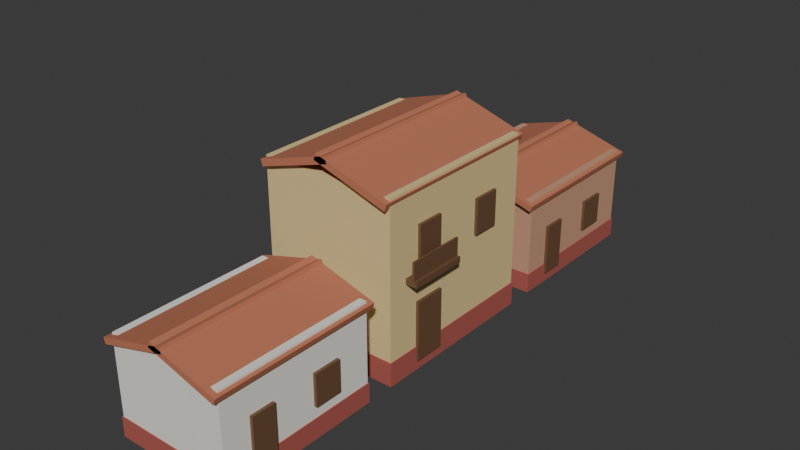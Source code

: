 # Source: Casas.blend  (saved by Blender 5.2.45; exported with 4.5.12 LTS)
import bpy
from mathutils import Matrix  # noqa: F401  (used for matrix-valued properties, if any)

bpy.ops.wm.read_factory_settings(use_empty=True)
scene = bpy.context.scene
scene.name = 'Scene'

# ---- collections
col_collection = bpy.data.collections.new('Collection'); scene.collection.children.link(col_collection)

# ---- materials (node trees are filled in below, after node groups)
mat_muro_adobe_blanco_002 = bpy.data.materials.new('Muro_Adobe_Blanco.002')
mat_muro_adobe_blanco_002.diffuse_color = (0.85, 0.82, 0.75, 1.0)
mat_zocalo_rojo_002 = bpy.data.materials.new('Zocalo_Rojo.002')
mat_zocalo_rojo_002.diffuse_color = (0.42, 0.1, 0.08, 1.0)
mat_teja_roja_002 = bpy.data.materials.new('Teja_Roja.002')
mat_teja_roja_002.diffuse_color = (0.52, 0.18, 0.1, 1.0)
mat_madera_puerta_balcon_002 = bpy.data.materials.new('Madera_Puerta_Balcon.002')
mat_madera_puerta_balcon_002.diffuse_color = (0.16, 0.08, 0.04, 1.0)
mat_muro_adobe_amarillo_002 = bpy.data.materials.new('Muro_Adobe_Amarillo.002')
mat_muro_adobe_amarillo_002.diffuse_color = (0.75, 0.58, 0.28, 1.0)
mat_muro_adobe_terracota_002 = bpy.data.materials.new('Muro_Adobe_Terracota.002')
mat_muro_adobe_terracota_002.diffuse_color = (0.58, 0.32, 0.2, 1.0)

# ---- material node trees
mat_muro_adobe_blanco_002.use_nodes = True; mat_muro_adobe_blanco_002.node_tree.nodes.clear()
_N = mat_muro_adobe_blanco_002.node_tree.nodes; _L = mat_muro_adobe_blanco_002.node_tree.links
n0 = _N.new('ShaderNodeBsdfPrincipled'); n0.name = 'Principled BSDF'; n0.location = (-200, 100)
n0.inputs[0].default_value = (0.85, 0.82, 0.75, 1.0)
n0.inputs[2].default_value = 0.9
n0.inputs[10].default_value = 0.005
n1 = _N.new('ShaderNodeOutputMaterial'); n1.name = 'Material Output'; n1.location = (200, 100)
_L.new(n0.outputs[0], n1.inputs[0])
n1.is_active_output = True
mat_zocalo_rojo_002.use_nodes = True; mat_zocalo_rojo_002.node_tree.nodes.clear()
_N = mat_zocalo_rojo_002.node_tree.nodes; _L = mat_zocalo_rojo_002.node_tree.links
n0 = _N.new('ShaderNodeBsdfPrincipled'); n0.name = 'Principled BSDF'; n0.location = (-200, 100)
n0.inputs[0].default_value = (0.42, 0.1, 0.08, 1.0)
n0.inputs[2].default_value = 0.8
n0.inputs[10].default_value = 0.005
n1 = _N.new('ShaderNodeOutputMaterial'); n1.name = 'Material Output'; n1.location = (200, 100)
_L.new(n0.outputs[0], n1.inputs[0])
n1.is_active_output = True
mat_teja_roja_002.use_nodes = True; mat_teja_roja_002.node_tree.nodes.clear()
_N = mat_teja_roja_002.node_tree.nodes; _L = mat_teja_roja_002.node_tree.links
n0 = _N.new('ShaderNodeBsdfPrincipled'); n0.name = 'Principled BSDF'; n0.location = (-200, 100)
n0.inputs[0].default_value = (0.52, 0.18, 0.1, 1.0)
n0.inputs[2].default_value = 0.75
n0.inputs[10].default_value = 0.005
n1 = _N.new('ShaderNodeOutputMaterial'); n1.name = 'Material Output'; n1.location = (200, 100)
_L.new(n0.outputs[0], n1.inputs[0])
n1.is_active_output = True
mat_madera_puerta_balcon_002.use_nodes = True; mat_madera_puerta_balcon_002.node_tree.nodes.clear()
_N = mat_madera_puerta_balcon_002.node_tree.nodes; _L = mat_madera_puerta_balcon_002.node_tree.links
n0 = _N.new('ShaderNodeBsdfPrincipled'); n0.name = 'Principled BSDF'; n0.location = (-200, 100)
n0.inputs[0].default_value = (0.16, 0.08, 0.04, 1.0)
n0.inputs[2].default_value = 0.6
n0.inputs[10].default_value = 0.005
n1 = _N.new('ShaderNodeOutputMaterial'); n1.name = 'Material Output'; n1.location = (200, 100)
_L.new(n0.outputs[0], n1.inputs[0])
n1.is_active_output = True
mat_muro_adobe_amarillo_002.use_nodes = True; mat_muro_adobe_amarillo_002.node_tree.nodes.clear()
_N = mat_muro_adobe_amarillo_002.node_tree.nodes; _L = mat_muro_adobe_amarillo_002.node_tree.links
n0 = _N.new('ShaderNodeBsdfPrincipled'); n0.name = 'Principled BSDF'; n0.location = (-200, 100)
n0.inputs[0].default_value = (0.75, 0.58, 0.28, 1.0)
n0.inputs[2].default_value = 0.88
n0.inputs[10].default_value = 0.005
n1 = _N.new('ShaderNodeOutputMaterial'); n1.name = 'Material Output'; n1.location = (200, 100)
_L.new(n0.outputs[0], n1.inputs[0])
n1.is_active_output = True
mat_muro_adobe_terracota_002.use_nodes = True; mat_muro_adobe_terracota_002.node_tree.nodes.clear()
_N = mat_muro_adobe_terracota_002.node_tree.nodes; _L = mat_muro_adobe_terracota_002.node_tree.links
n0 = _N.new('ShaderNodeBsdfPrincipled'); n0.name = 'Principled BSDF'; n0.location = (-200, 100)
n0.inputs[0].default_value = (0.58, 0.32, 0.2, 1.0)
n0.inputs[2].default_value = 0.85
n0.inputs[10].default_value = 0.005
n1 = _N.new('ShaderNodeOutputMaterial'); n1.name = 'Material Output'; n1.location = (200, 100)
_L.new(n0.outputs[0], n1.inputs[0])
n1.is_active_output = True

# ---- world
world_world = bpy.data.worlds.new('World'); scene.world = world_world
world_world.use_nodes = True; world_world.node_tree.nodes.clear()
_N = world_world.node_tree.nodes; _L = world_world.node_tree.links
n0 = _N.new('ShaderNodeOutputWorld'); n0.name = 'World Output'; n0.location = (200, 100)
n1 = _N.new('ShaderNodeBackground'); n1.name = 'Background'; n1.location = (-200, 100)
n1.inputs[0].default_value = (0.05088, 0.05088, 0.05088, 1.0)
_L.new(n1.outputs[0], n0.inputs[0])
n0.is_active_output = True
world_world.color = (0.05088, 0.05088, 0.05088)
world_world.sun_shadow_jitter_overblur = 0.0

# ---- meshes
me_cube_063 = bpy.data.meshes.new('Cube.063')
me_cube_063.from_pydata([(-0.5, -0.5, -0.5), (-0.5, -0.5, 0.5), (-0.5, 0.5, -0.5), (-0.5, 0.5, 0.5), (0.5, -0.5, -0.5), (0.5, -0.5, 0.5), (0.5, 0.5, -0.5), (0.5, 0.5, 0.5)], [], [(0, 1, 3, 2), (2, 3, 7, 6), (6, 7, 5, 4), (4, 5, 1, 0), (2, 6, 4, 0), (7, 3, 1, 5)])
_uv = me_cube_063.uv_layers.new(name='UVMap')
_uv.uv.foreach_set('vector', [0.375, 0.0, 0.625, 0.0, 0.625, 0.25, 0.375, 0.25, 0.375, 0.25, 0.625, 0.25, 0.625, 0.5, 0.375, 0.5, 0.375, 0.5, 0.625, 0.5, 0.625, 0.75, 0.375, 0.75, 0.375, 0.75, 0.625, 0.75, 0.625, 1.0, 0.375, 1.0, 0.125, 0.5, 0.375, 0.5, 0.375, 0.75, 0.125, 0.75, 0.625, 0.5, 0.875, 0.5, 0.875, 0.75, 0.625, 0.75])
me_cube_063.materials.append(mat_muro_adobe_blanco_002)
me_cube_063.update()
me_cube_064 = bpy.data.meshes.new('Cube.064')
me_cube_064.from_pydata([(-0.5, -0.5, -0.5), (-0.5, -0.5, 0.5), (-0.5, 0.5, -0.5), (-0.5, 0.5, 0.5), (0.5, -0.5, -0.5), (0.5, -0.5, 0.5), (0.5, 0.5, -0.5), (0.5, 0.5, 0.5)], [], [(0, 1, 3, 2), (2, 3, 7, 6), (6, 7, 5, 4), (4, 5, 1, 0), (2, 6, 4, 0), (7, 3, 1, 5)])
_uv = me_cube_064.uv_layers.new(name='UVMap')
_uv.uv.foreach_set('vector', [0.375, 0.0, 0.625, 0.0, 0.625, 0.25, 0.375, 0.25, 0.375, 0.25, 0.625, 0.25, 0.625, 0.5, 0.375, 0.5, 0.375, 0.5, 0.625, 0.5, 0.625, 0.75, 0.375, 0.75, 0.375, 0.75, 0.625, 0.75, 0.625, 1.0, 0.375, 1.0, 0.125, 0.5, 0.375, 0.5, 0.375, 0.75, 0.125, 0.75, 0.625, 0.5, 0.875, 0.5, 0.875, 0.75, 0.625, 0.75])
me_cube_064.materials.append(mat_zocalo_rojo_002)
me_cube_064.update()
me_cube_065 = bpy.data.meshes.new('Cube.065')
me_cube_065.from_pydata([(-0.5, -0.5, -0.5), (-0.5, -0.5, 0.5), (-0.5, 0.5, -0.5), (-0.5, 0.5, 0.5), (0.5, -0.5, -0.5), (0.5, -0.5, 0.5), (0.5, 0.5, -0.5), (0.5, 0.5, 0.5)], [], [(0, 1, 3, 2), (2, 3, 7, 6), (6, 7, 5, 4), (4, 5, 1, 0), (2, 6, 4, 0), (7, 3, 1, 5)])
_uv = me_cube_065.uv_layers.new(name='UVMap')
_uv.uv.foreach_set('vector', [0.375, 0.0, 0.625, 0.0, 0.625, 0.25, 0.375, 0.25, 0.375, 0.25, 0.625, 0.25, 0.625, 0.5, 0.375, 0.5, 0.375, 0.5, 0.625, 0.5, 0.625, 0.75, 0.375, 0.75, 0.375, 0.75, 0.625, 0.75, 0.625, 1.0, 0.375, 1.0, 0.125, 0.5, 0.375, 0.5, 0.375, 0.75, 0.125, 0.75, 0.625, 0.5, 0.875, 0.5, 0.875, 0.75, 0.625, 0.75])
me_cube_065.materials.append(mat_teja_roja_002)
me_cube_065.update()
me_cube_066 = bpy.data.meshes.new('Cube.066')
me_cube_066.from_pydata([(-0.5, -0.5, -0.5), (-0.5, -0.5, 0.5), (-0.5, 0.5, -0.5), (-0.5, 0.5, 0.5), (0.5, -0.5, -0.5), (0.5, -0.5, 0.5), (0.5, 0.5, -0.5), (0.5, 0.5, 0.5)], [], [(0, 1, 3, 2), (2, 3, 7, 6), (6, 7, 5, 4), (4, 5, 1, 0), (2, 6, 4, 0), (7, 3, 1, 5)])
_uv = me_cube_066.uv_layers.new(name='UVMap')
_uv.uv.foreach_set('vector', [0.375, 0.0, 0.625, 0.0, 0.625, 0.25, 0.375, 0.25, 0.375, 0.25, 0.625, 0.25, 0.625, 0.5, 0.375, 0.5, 0.375, 0.5, 0.625, 0.5, 0.625, 0.75, 0.375, 0.75, 0.375, 0.75, 0.625, 0.75, 0.625, 1.0, 0.375, 1.0, 0.125, 0.5, 0.375, 0.5, 0.375, 0.75, 0.125, 0.75, 0.625, 0.5, 0.875, 0.5, 0.875, 0.75, 0.625, 0.75])
me_cube_066.materials.append(mat_teja_roja_002)
me_cube_066.update()
me_cube_067 = bpy.data.meshes.new('Cube.067')
me_cube_067.from_pydata([(-0.5, -0.5, -0.5), (-0.5, -0.5, 0.5), (-0.5, 0.5, -0.5), (-0.5, 0.5, 0.5), (0.5, -0.5, -0.5), (0.5, -0.5, 0.5), (0.5, 0.5, -0.5), (0.5, 0.5, 0.5)], [], [(0, 1, 3, 2), (2, 3, 7, 6), (6, 7, 5, 4), (4, 5, 1, 0), (2, 6, 4, 0), (7, 3, 1, 5)])
_uv = me_cube_067.uv_layers.new(name='UVMap')
_uv.uv.foreach_set('vector', [0.375, 0.0, 0.625, 0.0, 0.625, 0.25, 0.375, 0.25, 0.375, 0.25, 0.625, 0.25, 0.625, 0.5, 0.375, 0.5, 0.375, 0.5, 0.625, 0.5, 0.625, 0.75, 0.375, 0.75, 0.375, 0.75, 0.625, 0.75, 0.625, 1.0, 0.375, 1.0, 0.125, 0.5, 0.375, 0.5, 0.375, 0.75, 0.125, 0.75, 0.625, 0.5, 0.875, 0.5, 0.875, 0.75, 0.625, 0.75])
me_cube_067.materials.append(mat_madera_puerta_balcon_002)
me_cube_067.update()
me_cube_068 = bpy.data.meshes.new('Cube.068')
me_cube_068.from_pydata([(-0.5, -0.5, -0.5), (-0.5, -0.5, 0.5), (-0.5, 0.5, -0.5), (-0.5, 0.5, 0.5), (0.5, -0.5, -0.5), (0.5, -0.5, 0.5), (0.5, 0.5, -0.5), (0.5, 0.5, 0.5)], [], [(0, 1, 3, 2), (2, 3, 7, 6), (6, 7, 5, 4), (4, 5, 1, 0), (2, 6, 4, 0), (7, 3, 1, 5)])
_uv = me_cube_068.uv_layers.new(name='UVMap')
_uv.uv.foreach_set('vector', [0.375, 0.0, 0.625, 0.0, 0.625, 0.25, 0.375, 0.25, 0.375, 0.25, 0.625, 0.25, 0.625, 0.5, 0.375, 0.5, 0.375, 0.5, 0.625, 0.5, 0.625, 0.75, 0.375, 0.75, 0.375, 0.75, 0.625, 0.75, 0.625, 1.0, 0.375, 1.0, 0.125, 0.5, 0.375, 0.5, 0.375, 0.75, 0.125, 0.75, 0.625, 0.5, 0.875, 0.5, 0.875, 0.75, 0.625, 0.75])
me_cube_068.materials.append(mat_madera_puerta_balcon_002)
me_cube_068.update()
me_cube_069 = bpy.data.meshes.new('Cube.069')
me_cube_069.from_pydata([(-0.5, -0.5, -0.5), (-0.5, -0.5, 0.5), (-0.5, 0.5, -0.5), (-0.5, 0.5, 0.5), (0.5, -0.5, -0.5), (0.5, -0.5, 0.5), (0.5, 0.5, -0.5), (0.5, 0.5, 0.5)], [], [(0, 1, 3, 2), (2, 3, 7, 6), (6, 7, 5, 4), (4, 5, 1, 0), (2, 6, 4, 0), (7, 3, 1, 5)])
_uv = me_cube_069.uv_layers.new(name='UVMap')
_uv.uv.foreach_set('vector', [0.375, 0.0, 0.625, 0.0, 0.625, 0.25, 0.375, 0.25, 0.375, 0.25, 0.625, 0.25, 0.625, 0.5, 0.375, 0.5, 0.375, 0.5, 0.625, 0.5, 0.625, 0.75, 0.375, 0.75, 0.375, 0.75, 0.625, 0.75, 0.625, 1.0, 0.375, 1.0, 0.125, 0.5, 0.375, 0.5, 0.375, 0.75, 0.125, 0.75, 0.625, 0.5, 0.875, 0.5, 0.875, 0.75, 0.625, 0.75])
me_cube_069.materials.append(mat_muro_adobe_amarillo_002)
me_cube_069.update()
me_cube_070 = bpy.data.meshes.new('Cube.070')
me_cube_070.from_pydata([(-0.5, -0.5, -0.5), (-0.5, -0.5, 0.5), (-0.5, 0.5, -0.5), (-0.5, 0.5, 0.5), (0.5, -0.5, -0.5), (0.5, -0.5, 0.5), (0.5, 0.5, -0.5), (0.5, 0.5, 0.5)], [], [(0, 1, 3, 2), (2, 3, 7, 6), (6, 7, 5, 4), (4, 5, 1, 0), (2, 6, 4, 0), (7, 3, 1, 5)])
_uv = me_cube_070.uv_layers.new(name='UVMap')
_uv.uv.foreach_set('vector', [0.375, 0.0, 0.625, 0.0, 0.625, 0.25, 0.375, 0.25, 0.375, 0.25, 0.625, 0.25, 0.625, 0.5, 0.375, 0.5, 0.375, 0.5, 0.625, 0.5, 0.625, 0.75, 0.375, 0.75, 0.375, 0.75, 0.625, 0.75, 0.625, 1.0, 0.375, 1.0, 0.125, 0.5, 0.375, 0.5, 0.375, 0.75, 0.125, 0.75, 0.625, 0.5, 0.875, 0.5, 0.875, 0.75, 0.625, 0.75])
me_cube_070.materials.append(mat_zocalo_rojo_002)
me_cube_070.update()
me_cube_071 = bpy.data.meshes.new('Cube.071')
me_cube_071.from_pydata([(-0.5, -0.5, -0.5), (-0.5, -0.5, 0.5), (-0.5, 0.5, -0.5), (-0.5, 0.5, 0.5), (0.5, -0.5, -0.5), (0.5, -0.5, 0.5), (0.5, 0.5, -0.5), (0.5, 0.5, 0.5)], [], [(0, 1, 3, 2), (2, 3, 7, 6), (6, 7, 5, 4), (4, 5, 1, 0), (2, 6, 4, 0), (7, 3, 1, 5)])
_uv = me_cube_071.uv_layers.new(name='UVMap')
_uv.uv.foreach_set('vector', [0.375, 0.0, 0.625, 0.0, 0.625, 0.25, 0.375, 0.25, 0.375, 0.25, 0.625, 0.25, 0.625, 0.5, 0.375, 0.5, 0.375, 0.5, 0.625, 0.5, 0.625, 0.75, 0.375, 0.75, 0.375, 0.75, 0.625, 0.75, 0.625, 1.0, 0.375, 1.0, 0.125, 0.5, 0.375, 0.5, 0.375, 0.75, 0.125, 0.75, 0.625, 0.5, 0.875, 0.5, 0.875, 0.75, 0.625, 0.75])
me_cube_071.materials.append(mat_teja_roja_002)
me_cube_071.update()
me_cube_072 = bpy.data.meshes.new('Cube.072')
me_cube_072.from_pydata([(-0.5, -0.5, -0.5), (-0.5, -0.5, 0.5), (-0.5, 0.5, -0.5), (-0.5, 0.5, 0.5), (0.5, -0.5, -0.5), (0.5, -0.5, 0.5), (0.5, 0.5, -0.5), (0.5, 0.5, 0.5)], [], [(0, 1, 3, 2), (2, 3, 7, 6), (6, 7, 5, 4), (4, 5, 1, 0), (2, 6, 4, 0), (7, 3, 1, 5)])
_uv = me_cube_072.uv_layers.new(name='UVMap')
_uv.uv.foreach_set('vector', [0.375, 0.0, 0.625, 0.0, 0.625, 0.25, 0.375, 0.25, 0.375, 0.25, 0.625, 0.25, 0.625, 0.5, 0.375, 0.5, 0.375, 0.5, 0.625, 0.5, 0.625, 0.75, 0.375, 0.75, 0.375, 0.75, 0.625, 0.75, 0.625, 1.0, 0.375, 1.0, 0.125, 0.5, 0.375, 0.5, 0.375, 0.75, 0.125, 0.75, 0.625, 0.5, 0.875, 0.5, 0.875, 0.75, 0.625, 0.75])
me_cube_072.materials.append(mat_teja_roja_002)
me_cube_072.update()
me_cube_073 = bpy.data.meshes.new('Cube.073')
me_cube_073.from_pydata([(-0.5, -0.5, -0.5), (-0.5, -0.5, 0.5), (-0.5, 0.5, -0.5), (-0.5, 0.5, 0.5), (0.5, -0.5, -0.5), (0.5, -0.5, 0.5), (0.5, 0.5, -0.5), (0.5, 0.5, 0.5)], [], [(0, 1, 3, 2), (2, 3, 7, 6), (6, 7, 5, 4), (4, 5, 1, 0), (2, 6, 4, 0), (7, 3, 1, 5)])
_uv = me_cube_073.uv_layers.new(name='UVMap')
_uv.uv.foreach_set('vector', [0.375, 0.0, 0.625, 0.0, 0.625, 0.25, 0.375, 0.25, 0.375, 0.25, 0.625, 0.25, 0.625, 0.5, 0.375, 0.5, 0.375, 0.5, 0.625, 0.5, 0.625, 0.75, 0.375, 0.75, 0.375, 0.75, 0.625, 0.75, 0.625, 1.0, 0.375, 1.0, 0.125, 0.5, 0.375, 0.5, 0.375, 0.75, 0.125, 0.75, 0.625, 0.5, 0.875, 0.5, 0.875, 0.75, 0.625, 0.75])
me_cube_073.materials.append(mat_madera_puerta_balcon_002)
me_cube_073.update()
me_cube_074 = bpy.data.meshes.new('Cube.074')
me_cube_074.from_pydata([(-0.5, -0.5, -0.5), (-0.5, -0.5, 0.5), (-0.5, 0.5, -0.5), (-0.5, 0.5, 0.5), (0.5, -0.5, -0.5), (0.5, -0.5, 0.5), (0.5, 0.5, -0.5), (0.5, 0.5, 0.5)], [], [(0, 1, 3, 2), (2, 3, 7, 6), (6, 7, 5, 4), (4, 5, 1, 0), (2, 6, 4, 0), (7, 3, 1, 5)])
_uv = me_cube_074.uv_layers.new(name='UVMap')
_uv.uv.foreach_set('vector', [0.375, 0.0, 0.625, 0.0, 0.625, 0.25, 0.375, 0.25, 0.375, 0.25, 0.625, 0.25, 0.625, 0.5, 0.375, 0.5, 0.375, 0.5, 0.625, 0.5, 0.625, 0.75, 0.375, 0.75, 0.375, 0.75, 0.625, 0.75, 0.625, 1.0, 0.375, 1.0, 0.125, 0.5, 0.375, 0.5, 0.375, 0.75, 0.125, 0.75, 0.625, 0.5, 0.875, 0.5, 0.875, 0.75, 0.625, 0.75])
me_cube_074.materials.append(mat_madera_puerta_balcon_002)
me_cube_074.update()
me_cube_075 = bpy.data.meshes.new('Cube.075')
me_cube_075.from_pydata([(-0.5, -0.5, -0.5), (-0.5, -0.5, 0.5), (-0.5, 0.5, -0.5), (-0.5, 0.5, 0.5), (0.5, -0.5, -0.5), (0.5, -0.5, 0.5), (0.5, 0.5, -0.5), (0.5, 0.5, 0.5)], [], [(0, 1, 3, 2), (2, 3, 7, 6), (6, 7, 5, 4), (4, 5, 1, 0), (2, 6, 4, 0), (7, 3, 1, 5)])
_uv = me_cube_075.uv_layers.new(name='UVMap')
_uv.uv.foreach_set('vector', [0.375, 0.0, 0.625, 0.0, 0.625, 0.25, 0.375, 0.25, 0.375, 0.25, 0.625, 0.25, 0.625, 0.5, 0.375, 0.5, 0.375, 0.5, 0.625, 0.5, 0.625, 0.75, 0.375, 0.75, 0.375, 0.75, 0.625, 0.75, 0.625, 1.0, 0.375, 1.0, 0.125, 0.5, 0.375, 0.5, 0.375, 0.75, 0.125, 0.75, 0.625, 0.5, 0.875, 0.5, 0.875, 0.75, 0.625, 0.75])
me_cube_075.materials.append(mat_madera_puerta_balcon_002)
me_cube_075.update()
me_cube_076 = bpy.data.meshes.new('Cube.076')
me_cube_076.from_pydata([(-0.5, -0.5, -0.5), (-0.5, -0.5, 0.5), (-0.5, 0.5, -0.5), (-0.5, 0.5, 0.5), (0.5, -0.5, -0.5), (0.5, -0.5, 0.5), (0.5, 0.5, -0.5), (0.5, 0.5, 0.5)], [], [(0, 1, 3, 2), (2, 3, 7, 6), (6, 7, 5, 4), (4, 5, 1, 0), (2, 6, 4, 0), (7, 3, 1, 5)])
_uv = me_cube_076.uv_layers.new(name='UVMap')
_uv.uv.foreach_set('vector', [0.375, 0.0, 0.625, 0.0, 0.625, 0.25, 0.375, 0.25, 0.375, 0.25, 0.625, 0.25, 0.625, 0.5, 0.375, 0.5, 0.375, 0.5, 0.625, 0.5, 0.625, 0.75, 0.375, 0.75, 0.375, 0.75, 0.625, 0.75, 0.625, 1.0, 0.375, 1.0, 0.125, 0.5, 0.375, 0.5, 0.375, 0.75, 0.125, 0.75, 0.625, 0.5, 0.875, 0.5, 0.875, 0.75, 0.625, 0.75])
me_cube_076.materials.append(mat_madera_puerta_balcon_002)
me_cube_076.update()
me_cube_077 = bpy.data.meshes.new('Cube.077')
me_cube_077.from_pydata([(-0.5, -0.5, -0.5), (-0.5, -0.5, 0.5), (-0.5, 0.5, -0.5), (-0.5, 0.5, 0.5), (0.5, -0.5, -0.5), (0.5, -0.5, 0.5), (0.5, 0.5, -0.5), (0.5, 0.5, 0.5)], [], [(0, 1, 3, 2), (2, 3, 7, 6), (6, 7, 5, 4), (4, 5, 1, 0), (2, 6, 4, 0), (7, 3, 1, 5)])
_uv = me_cube_077.uv_layers.new(name='UVMap')
_uv.uv.foreach_set('vector', [0.375, 0.0, 0.625, 0.0, 0.625, 0.25, 0.375, 0.25, 0.375, 0.25, 0.625, 0.25, 0.625, 0.5, 0.375, 0.5, 0.375, 0.5, 0.625, 0.5, 0.625, 0.75, 0.375, 0.75, 0.375, 0.75, 0.625, 0.75, 0.625, 1.0, 0.375, 1.0, 0.125, 0.5, 0.375, 0.5, 0.375, 0.75, 0.125, 0.75, 0.625, 0.5, 0.875, 0.5, 0.875, 0.75, 0.625, 0.75])
me_cube_077.materials.append(mat_madera_puerta_balcon_002)
me_cube_077.update()
me_cube_078 = bpy.data.meshes.new('Cube.078')
me_cube_078.from_pydata([(-0.5, -0.5, -0.5), (-0.5, -0.5, 0.5), (-0.5, 0.5, -0.5), (-0.5, 0.5, 0.5), (0.5, -0.5, -0.5), (0.5, -0.5, 0.5), (0.5, 0.5, -0.5), (0.5, 0.5, 0.5)], [], [(0, 1, 3, 2), (2, 3, 7, 6), (6, 7, 5, 4), (4, 5, 1, 0), (2, 6, 4, 0), (7, 3, 1, 5)])
_uv = me_cube_078.uv_layers.new(name='UVMap')
_uv.uv.foreach_set('vector', [0.375, 0.0, 0.625, 0.0, 0.625, 0.25, 0.375, 0.25, 0.375, 0.25, 0.625, 0.25, 0.625, 0.5, 0.375, 0.5, 0.375, 0.5, 0.625, 0.5, 0.625, 0.75, 0.375, 0.75, 0.375, 0.75, 0.625, 0.75, 0.625, 1.0, 0.375, 1.0, 0.125, 0.5, 0.375, 0.5, 0.375, 0.75, 0.125, 0.75, 0.625, 0.5, 0.875, 0.5, 0.875, 0.75, 0.625, 0.75])
me_cube_078.materials.append(mat_muro_adobe_terracota_002)
me_cube_078.update()
me_cube_079 = bpy.data.meshes.new('Cube.079')
me_cube_079.from_pydata([(-0.5, -0.5, -0.5), (-0.5, -0.5, 0.5), (-0.5, 0.5, -0.5), (-0.5, 0.5, 0.5), (0.5, -0.5, -0.5), (0.5, -0.5, 0.5), (0.5, 0.5, -0.5), (0.5, 0.5, 0.5)], [], [(0, 1, 3, 2), (2, 3, 7, 6), (6, 7, 5, 4), (4, 5, 1, 0), (2, 6, 4, 0), (7, 3, 1, 5)])
_uv = me_cube_079.uv_layers.new(name='UVMap')
_uv.uv.foreach_set('vector', [0.375, 0.0, 0.625, 0.0, 0.625, 0.25, 0.375, 0.25, 0.375, 0.25, 0.625, 0.25, 0.625, 0.5, 0.375, 0.5, 0.375, 0.5, 0.625, 0.5, 0.625, 0.75, 0.375, 0.75, 0.375, 0.75, 0.625, 0.75, 0.625, 1.0, 0.375, 1.0, 0.125, 0.5, 0.375, 0.5, 0.375, 0.75, 0.125, 0.75, 0.625, 0.5, 0.875, 0.5, 0.875, 0.75, 0.625, 0.75])
me_cube_079.materials.append(mat_zocalo_rojo_002)
me_cube_079.update()
me_cube_080 = bpy.data.meshes.new('Cube.080')
me_cube_080.from_pydata([(-0.5, -0.5, -0.5), (-0.5, -0.5, 0.5), (-0.5, 0.5, -0.5), (-0.5, 0.5, 0.5), (0.5, -0.5, -0.5), (0.5, -0.5, 0.5), (0.5, 0.5, -0.5), (0.5, 0.5, 0.5)], [], [(0, 1, 3, 2), (2, 3, 7, 6), (6, 7, 5, 4), (4, 5, 1, 0), (2, 6, 4, 0), (7, 3, 1, 5)])
_uv = me_cube_080.uv_layers.new(name='UVMap')
_uv.uv.foreach_set('vector', [0.375, 0.0, 0.625, 0.0, 0.625, 0.25, 0.375, 0.25, 0.375, 0.25, 0.625, 0.25, 0.625, 0.5, 0.375, 0.5, 0.375, 0.5, 0.625, 0.5, 0.625, 0.75, 0.375, 0.75, 0.375, 0.75, 0.625, 0.75, 0.625, 1.0, 0.375, 1.0, 0.125, 0.5, 0.375, 0.5, 0.375, 0.75, 0.125, 0.75, 0.625, 0.5, 0.875, 0.5, 0.875, 0.75, 0.625, 0.75])
me_cube_080.materials.append(mat_teja_roja_002)
me_cube_080.update()
me_cube_081 = bpy.data.meshes.new('Cube.081')
me_cube_081.from_pydata([(-0.5, -0.5, -0.5), (-0.5, -0.5, 0.5), (-0.5, 0.5, -0.5), (-0.5, 0.5, 0.5), (0.5, -0.5, -0.5), (0.5, -0.5, 0.5), (0.5, 0.5, -0.5), (0.5, 0.5, 0.5)], [], [(0, 1, 3, 2), (2, 3, 7, 6), (6, 7, 5, 4), (4, 5, 1, 0), (2, 6, 4, 0), (7, 3, 1, 5)])
_uv = me_cube_081.uv_layers.new(name='UVMap')
_uv.uv.foreach_set('vector', [0.375, 0.0, 0.625, 0.0, 0.625, 0.25, 0.375, 0.25, 0.375, 0.25, 0.625, 0.25, 0.625, 0.5, 0.375, 0.5, 0.375, 0.5, 0.625, 0.5, 0.625, 0.75, 0.375, 0.75, 0.375, 0.75, 0.625, 0.75, 0.625, 1.0, 0.375, 1.0, 0.125, 0.5, 0.375, 0.5, 0.375, 0.75, 0.125, 0.75, 0.625, 0.5, 0.875, 0.5, 0.875, 0.75, 0.625, 0.75])
me_cube_081.materials.append(mat_teja_roja_002)
me_cube_081.update()
me_cube_082 = bpy.data.meshes.new('Cube.082')
me_cube_082.from_pydata([(-0.5, -0.5, -0.5), (-0.5, -0.5, 0.5), (-0.5, 0.5, -0.5), (-0.5, 0.5, 0.5), (0.5, -0.5, -0.5), (0.5, -0.5, 0.5), (0.5, 0.5, -0.5), (0.5, 0.5, 0.5)], [], [(0, 1, 3, 2), (2, 3, 7, 6), (6, 7, 5, 4), (4, 5, 1, 0), (2, 6, 4, 0), (7, 3, 1, 5)])
_uv = me_cube_082.uv_layers.new(name='UVMap')
_uv.uv.foreach_set('vector', [0.375, 0.0, 0.625, 0.0, 0.625, 0.25, 0.375, 0.25, 0.375, 0.25, 0.625, 0.25, 0.625, 0.5, 0.375, 0.5, 0.375, 0.5, 0.625, 0.5, 0.625, 0.75, 0.375, 0.75, 0.375, 0.75, 0.625, 0.75, 0.625, 1.0, 0.375, 1.0, 0.125, 0.5, 0.375, 0.5, 0.375, 0.75, 0.125, 0.75, 0.625, 0.5, 0.875, 0.5, 0.875, 0.75, 0.625, 0.75])
me_cube_082.materials.append(mat_madera_puerta_balcon_002)
me_cube_082.update()
me_cube_083 = bpy.data.meshes.new('Cube.083')
me_cube_083.from_pydata([(-0.5, -0.5, -0.5), (-0.5, -0.5, 0.5), (-0.5, 0.5, -0.5), (-0.5, 0.5, 0.5), (0.5, -0.5, -0.5), (0.5, -0.5, 0.5), (0.5, 0.5, -0.5), (0.5, 0.5, 0.5)], [], [(0, 1, 3, 2), (2, 3, 7, 6), (6, 7, 5, 4), (4, 5, 1, 0), (2, 6, 4, 0), (7, 3, 1, 5)])
_uv = me_cube_083.uv_layers.new(name='UVMap')
_uv.uv.foreach_set('vector', [0.375, 0.0, 0.625, 0.0, 0.625, 0.25, 0.375, 0.25, 0.375, 0.25, 0.625, 0.25, 0.625, 0.5, 0.375, 0.5, 0.375, 0.5, 0.625, 0.5, 0.625, 0.75, 0.375, 0.75, 0.375, 0.75, 0.625, 0.75, 0.625, 1.0, 0.375, 1.0, 0.125, 0.5, 0.375, 0.5, 0.375, 0.75, 0.125, 0.75, 0.625, 0.5, 0.875, 0.5, 0.875, 0.75, 0.625, 0.75])
me_cube_083.materials.append(mat_madera_puerta_balcon_002)
me_cube_083.update()

# ---- objects
ob_casa_izq_1_cuerpo = bpy.data.objects.new('Casa_Izq_1_Cuerpo', me_cube_063)
ob_casa_izq_1_zocalo = bpy.data.objects.new('Casa_Izq_1_Zocalo', me_cube_064)
ob_casa_izq_1_techo_izq = bpy.data.objects.new('Casa_Izq_1_Techo_Izq', me_cube_065)
ob_casa_izq_1_techo_der = bpy.data.objects.new('Casa_Izq_1_Techo_Der', me_cube_066)
ob_casa_izq_1_puerta = bpy.data.objects.new('Casa_Izq_1_Puerta', me_cube_067)
ob_casa_izq_1_ventana = bpy.data.objects.new('Casa_Izq_1_Ventana', me_cube_068)
ob_casa_izq_2_cuerpo = bpy.data.objects.new('Casa_Izq_2_Cuerpo', me_cube_069)
ob_casa_izq_2_zocalo = bpy.data.objects.new('Casa_Izq_2_Zocalo', me_cube_070)
ob_casa_izq_2_techo_izq = bpy.data.objects.new('Casa_Izq_2_Techo_Izq', me_cube_071)
ob_casa_izq_2_techo_der = bpy.data.objects.new('Casa_Izq_2_Techo_Der', me_cube_072)
ob_casa_izq_2_puerta = bpy.data.objects.new('Casa_Izq_2_Puerta', me_cube_073)
ob_casa_izq_2_balcon_base = bpy.data.objects.new('Casa_Izq_2_Balcon_Base', me_cube_074)
ob_casa_izq_2_balcon_barra = bpy.data.objects.new('Casa_Izq_2_Balcon_Barra', me_cube_075)
ob_casa_izq_2_puerta_balcon = bpy.data.objects.new('Casa_Izq_2_Puerta_Balcon', me_cube_076)
ob_casa_izq_2_ventana_sup = bpy.data.objects.new('Casa_Izq_2_Ventana_Sup', me_cube_077)
ob_casa_izq_3_cuerpo = bpy.data.objects.new('Casa_Izq_3_Cuerpo', me_cube_078)
ob_casa_izq_3_zocalo = bpy.data.objects.new('Casa_Izq_3_Zocalo', me_cube_079)
ob_casa_izq_3_techo_izq = bpy.data.objects.new('Casa_Izq_3_Techo_Izq', me_cube_080)
ob_casa_izq_3_techo_der = bpy.data.objects.new('Casa_Izq_3_Techo_Der', me_cube_081)
ob_casa_izq_3_puerta = bpy.data.objects.new('Casa_Izq_3_Puerta', me_cube_082)
ob_casa_izq_3_ventana = bpy.data.objects.new('Casa_Izq_3_Ventana', me_cube_083)

# ---- transforms, parenting, visibility, modifiers, constraints
ob_casa_izq_1_cuerpo.location = (-8.0, -10.0, 2.5)
ob_casa_izq_1_cuerpo.scale = (6.0, 8.0, 5.0)
ob_casa_izq_1_zocalo.location = (-8.0, -10.0, 0.5)
ob_casa_izq_1_zocalo.scale = (6.1, 8.1, 1.0)
ob_casa_izq_1_techo_izq.location = (-9.4, -10.0, 5.2)
ob_casa_izq_1_techo_izq.rotation_euler = (0.0, -0.28, 0.0)
ob_casa_izq_1_techo_izq.scale = (3.6, 8.6, 0.3)
ob_casa_izq_1_techo_der.location = (-6.6, -10.0, 5.2)
ob_casa_izq_1_techo_der.rotation_euler = (0.0, 0.28, 0.0)
ob_casa_izq_1_techo_der.scale = (3.6, 8.6, 0.3)
ob_casa_izq_1_puerta.location = (-4.95, -12.0, 1.8)
ob_casa_izq_1_puerta.scale = (0.2, 1.2, 2.6)
ob_casa_izq_1_ventana.location = (-4.95, -8.5, 2.4)
ob_casa_izq_1_ventana.scale = (0.2, 1.4, 1.6)
ob_casa_izq_2_cuerpo.location = (-8.5, 0.0, 4.5)
ob_casa_izq_2_cuerpo.scale = (7.0, 9.0, 9.0)
ob_casa_izq_2_zocalo.location = (-8.5, 0.0, 0.6)
ob_casa_izq_2_zocalo.scale = (7.1, 9.1, 1.2)
ob_casa_izq_2_techo_izq.location = (-10.1, 0.0, 9.3)
ob_casa_izq_2_techo_izq.rotation_euler = (0.0, -0.3, 0.0)
ob_casa_izq_2_techo_izq.scale = (4.0, 9.6, 0.35)
ob_casa_izq_2_techo_der.location = (-6.9, 0.0, 9.3)
ob_casa_izq_2_techo_der.rotation_euler = (0.0, 0.3, 0.0)
ob_casa_izq_2_techo_der.scale = (4.0, 9.6, 0.35)
ob_casa_izq_2_puerta.location = (-4.95, -2.0, 2.0)
ob_casa_izq_2_puerta.scale = (0.2, 1.6, 3.0)
ob_casa_izq_2_balcon_base.location = (-4.8, -2.0, 4.8)
ob_casa_izq_2_balcon_base.scale = (0.8, 3.0, 0.3)
ob_casa_izq_2_balcon_barra.location = (-4.6, -2.0, 5.4)
ob_casa_izq_2_balcon_barra.scale = (0.1, 3.0, 0.9)
ob_casa_izq_2_puerta_balcon.location = (-4.95, -2.0, 6.0)
ob_casa_izq_2_puerta_balcon.scale = (0.2, 1.4, 2.4)
ob_casa_izq_2_ventana_sup.location = (-4.95, 2.0, 6.0)
ob_casa_izq_2_ventana_sup.scale = (0.2, 1.4, 1.8)
ob_casa_izq_3_cuerpo.location = (-8.0, 10.0, 2.5)
ob_casa_izq_3_cuerpo.scale = (6.0, 8.0, 5.0)
ob_casa_izq_3_zocalo.location = (-8.0, 10.0, 0.5)
ob_casa_izq_3_zocalo.scale = (6.1, 8.1, 1.0)
ob_casa_izq_3_techo_izq.location = (-9.4, 10.0, 5.2)
ob_casa_izq_3_techo_izq.rotation_euler = (0.0, -0.28, 0.0)
ob_casa_izq_3_techo_izq.scale = (3.6, 8.6, 0.3)
ob_casa_izq_3_techo_der.location = (-6.6, 10.0, 5.2)
ob_casa_izq_3_techo_der.rotation_euler = (0.0, 0.28, 0.0)
ob_casa_izq_3_techo_der.scale = (3.6, 8.6, 0.3)
ob_casa_izq_3_puerta.location = (-4.95, 8.0, 1.8)
ob_casa_izq_3_puerta.scale = (0.2, 1.2, 2.6)
ob_casa_izq_3_ventana.location = (-4.95, 11.5, 2.4)
ob_casa_izq_3_ventana.scale = (0.2, 1.4, 1.6)

# ---- collection membership
col_collection.objects.link(ob_casa_izq_1_cuerpo)
col_collection.objects.link(ob_casa_izq_1_zocalo)
col_collection.objects.link(ob_casa_izq_1_techo_izq)
col_collection.objects.link(ob_casa_izq_1_techo_der)
col_collection.objects.link(ob_casa_izq_1_puerta)
col_collection.objects.link(ob_casa_izq_1_ventana)
col_collection.objects.link(ob_casa_izq_2_cuerpo)
col_collection.objects.link(ob_casa_izq_2_zocalo)
col_collection.objects.link(ob_casa_izq_2_techo_izq)
col_collection.objects.link(ob_casa_izq_2_techo_der)
col_collection.objects.link(ob_casa_izq_2_puerta)
col_collection.objects.link(ob_casa_izq_2_balcon_base)
col_collection.objects.link(ob_casa_izq_2_balcon_barra)
col_collection.objects.link(ob_casa_izq_2_puerta_balcon)
col_collection.objects.link(ob_casa_izq_2_ventana_sup)
col_collection.objects.link(ob_casa_izq_3_cuerpo)
col_collection.objects.link(ob_casa_izq_3_zocalo)
col_collection.objects.link(ob_casa_izq_3_techo_izq)
col_collection.objects.link(ob_casa_izq_3_techo_der)
col_collection.objects.link(ob_casa_izq_3_puerta)
col_collection.objects.link(ob_casa_izq_3_ventana)

# ---- scene / render settings (as saved in the file)
scene.frame_start = 1; scene.frame_end = 250; scene.frame_set(1)
scene.render.engine = 'BLENDER_EEVEE_NEXT'
scene.render.bake_bias = 0.0
scene.render.bake_samples = 0
scene.render.compositor_device = 'GPU'
scene.eevee.use_volume_custom_range = False
scene.eevee.fast_gi_thickness_near = 0.1
scene.eevee.fast_gi_thickness_far = 0.0
scene.eevee.ray_tracing_options.screen_trace_thickness = 0.1
bpy.context.view_layer.update()

# ---- added for rendering (the .blend has no active camera and no usable light): camera, sun
cam_auto = bpy.data.cameras.new('AutoCamera')
cam_auto.lens = 50.0
cam_auto.sensor_width = 36.0
cam_auto.clip_end = 1000.0
ob_auto_camera = bpy.data.objects.new('AutoCamera', cam_auto)
scene.collection.objects.link(ob_auto_camera)
ob_auto_camera.location = (20.701, -34.7186, 28.1749)
ob_auto_camera.rotation_euler = (1.09748, -7.21219e-08, 0.694738)
scene.camera = ob_auto_camera
light_auto_sun = bpy.data.lights.new('AutoSun', 'SUN')
light_auto_sun.energy = 3.0
light_auto_sun.angle = 0.0523599
ob_auto_sun = bpy.data.objects.new('AutoSun', light_auto_sun)
scene.collection.objects.link(ob_auto_sun)
ob_auto_sun.rotation_euler = (0.872665, 0.174533, 0.523599)
bpy.context.view_layer.update()
